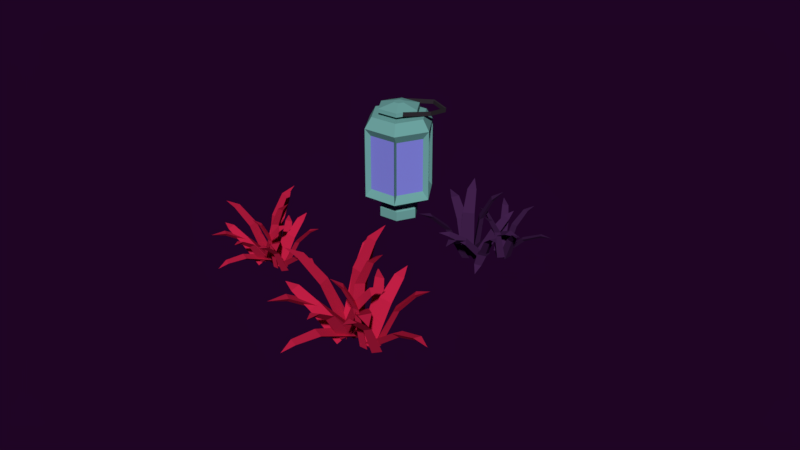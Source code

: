 # Source: lantern_floor.blend  (saved by Blender 2.79.0; exported with 4.5.12 LTS)
import bpy
from mathutils import Matrix  # noqa: F401  (used for matrix-valued properties, if any)

bpy.ops.wm.read_factory_settings(use_empty=True)
scene = bpy.context.scene
scene.name = 'Scene'

# ---- collections
col_collection_1 = bpy.data.collections.new('Collection 1'); scene.collection.children.link(col_collection_1)

# ---- materials (node trees are filled in below, after node groups)
mat_material_001 = bpy.data.materials.new('Material.001')
mat_material_001.alpha_threshold = 0.0
mat_material_001.use_transparent_shadow = False
mat_material_001.diffuse_color = (0.03307, 0.02679, 0.03309, 1.0)
mat_material_001.roughness = 0.5
mat_material_005 = bpy.data.materials.new('Material.005')
mat_material_005.alpha_threshold = 0.0
mat_material_005.use_transparent_shadow = False
mat_material_005.diffuse_color = (0.5382, 0.01406, 0.05926, 1.0)
mat_material_005.roughness = 0.5
mat_material_012 = bpy.data.materials.new('Material.012')
mat_material_012.alpha_threshold = 0.0
mat_material_012.use_transparent_shadow = False
mat_material_012.diffuse_color = (0.1656, 0.402, 0.3796, 1.0)
mat_material_012.roughness = 0.5
mat_material_003 = bpy.data.materials.new('Material.003')
mat_material_003.alpha_threshold = 0.0
mat_material_003.use_transparent_shadow = False
mat_material_003.diffuse_color = (0.24, 0.244, 0.8, 1.0)
mat_material_003.roughness = 0.5
mat_material_014 = bpy.data.materials.new('Material.014')
mat_material_014.alpha_threshold = 0.0
mat_material_014.use_transparent_shadow = False
mat_material_014.diffuse_color = (0.5382, 0.01406, 0.05926, 1.0)
mat_material_014.roughness = 0.5
mat_material_010 = bpy.data.materials.new('Material.010')
mat_material_010.alpha_threshold = 0.0
mat_material_010.use_transparent_shadow = False
mat_material_010.diffuse_color = (0.05397, 0.01536, 0.07323, 1.0)
mat_material_010.roughness = 0.5

# ---- material node trees

# ---- world
world_world_001 = bpy.data.worlds.new('World.001'); scene.world = world_world_001
world_world_001.color = (0.0134, 0.001575, 0.01811)
world_world_001.use_sun_shadow = False
world_world_001.sun_shadow_jitter_overblur = 0.0
world_world_001.cycles.sampling_method = 'MANUAL'
world_world_001.light_settings.ao_factor = 0.4154
world_world_001.light_settings.distance = 0.4

# ---- meshes
me_plane_050 = bpy.data.meshes.new('Plane.050')
me_plane_050.from_pydata([(-1.153, -1.381, -1.171), (-0.6982, -1.381, -1.171), (-1.153, -1.312, -1.171), (-0.6982, -1.312, -1.171), (-1.479, -1.381, -1.325), (-1.479, -1.312, -1.325), (-1.459, -1.381, -1.71), (-1.459, -1.312, -1.71), (-1.07, -1.381, -1.79), (-1.07, -1.312, -1.79), (-0.7127, -1.381, -1.79), (-0.7127, -1.312, -1.79), (-1.15, -1.318, -1.191), (-1.15, -1.375, -1.191), (-0.6951, -1.375, -1.191), (-0.6951, -1.318, -1.191), (-1.455, -1.318, -1.336), (-1.455, -1.375, -1.336), (-1.436, -1.318, -1.697), (-1.436, -1.375, -1.697), (-1.072, -1.318, -1.771), (-1.072, -1.375, -1.771), (-0.7086, -1.318, -1.771), (-0.7086, -1.375, -1.771), (-1.497, -0.04367, -1.478), (-1.352, -1.162, -1.478), (-1.217, -0.007617, -0.99), (-1.073, -1.126, -0.99), (-0.6578, 0.06449, -0.99), (-0.5136, -1.054, -0.99), (-0.3782, 0.1005, -1.478), (-0.234, -1.018, -1.478), (-0.6578, 0.06449, -1.967), (-0.5136, -1.054, -1.967), (-1.217, -0.007617, -1.967), (-1.073, -1.126, -1.967), (-0.9961, -1.293, -1.085), (-1.222, -1.322, -1.478), (-0.5454, -1.235, -1.085), (-0.32, -1.206, -1.478), (-0.5454, -1.235, -1.872), (-0.9961, -1.293, -1.872), (-1.221, 0.1554, -1.478), (-1.089, 0.1723, -1.249), (-0.8269, 0.2062, -1.249), (-0.6956, 0.2231, -1.478), (-0.8269, 0.2062, -1.708), (-1.089, 0.1723, -1.708), (-1.283, 0.215, -1.478), (-1.125, 0.2354, -1.202), (-0.8088, 0.2762, -1.202), (-0.6508, 0.2965, -1.478), (-0.8088, 0.2762, -1.754), (-1.125, 0.2354, -1.754), (-1.302, 0.3648, -1.478), (-1.144, 0.3851, -1.202), (-0.8281, 0.4259, -1.202), (-0.6701, 0.4462, -1.478), (-0.8281, 0.4259, -1.754), (-1.144, 0.3851, -1.754), (-1.093, 0.3918, -1.478), (-1.039, 0.3986, -1.385), (-0.9327, 0.4124, -1.385), (-0.8794, 0.4193, -1.478), (-0.9327, 0.4124, -1.571), (-1.039, 0.3986, -1.571), (-1.497, -0.04367, -1.478), (-1.217, -0.007617, -0.99), (-1.073, -1.126, -0.99), (-1.352, -1.162, -1.478), (-1.497, -0.04367, -1.478), (-1.352, -1.162, -1.478), (-1.073, -1.126, -0.99), (-1.217, -0.007617, -0.99), (-0.6578, 0.06449, -0.99), (-0.5136, -1.054, -0.99), (-0.3782, 0.1005, -1.478), (-0.234, -1.018, -1.478), (-0.6578, 0.06449, -1.967), (-0.5136, -1.054, -1.967), (-1.217, -0.007617, -1.967), (-1.073, -1.126, -1.967), (-1.497, -0.04367, -1.478), (-1.217, -0.007617, -0.99), (-1.073, -1.126, -0.99), (-1.352, -1.162, -1.478), (-1.387, -0.1642, -1.455), (-1.174, -0.1367, -1.082), (-1.064, -0.9902, -1.082), (-1.277, -1.018, -1.455), (-1.39, -0.1581, -1.499), (-1.278, -1.024, -1.499), (-1.061, -0.9963, -1.877), (-1.173, -0.1302, -1.877), (-0.5915, -0.9381, -1.898), (-0.7038, -0.06732, -1.898), (-1.139, -0.1235, -1.898), (-1.027, -0.9942, -1.898), (-0.3392, -0.9082, -1.497), (-0.4521, -0.03222, -1.497), (-0.6711, -0.06046, -1.879), (-0.5582, -0.9364, -1.879), (-0.5586, -0.94, -1.076), (-0.6724, -0.05713, -1.076), (-0.4517, -0.02867, -1.461), (-0.3379, -0.9115, -1.461), (-1.025, -0.9901, -1.059), (-1.137, -0.1271, -1.059), (-0.7052, -0.07146, -1.059), (-0.5939, -0.9344, -1.059), (-0.7932, -1.267, -1.439), (-0.8157, -1.27, -1.478), (-0.7483, -1.261, -1.439), (-0.7258, -1.258, -1.478), (-0.7483, -1.261, -1.517), (-0.7932, -1.267, -1.517), (-0.9338, -1.337, -1.182), (-1.104, -1.359, -1.478), (-0.5945, -1.293, -1.182), (-0.4248, -1.272, -1.478), (-0.5945, -1.293, -1.775), (-0.9338, -1.337, -1.775), (-0.9256, -1.401, -1.182), (-1.095, -1.423, -1.478), (-0.5862, -1.357, -1.182), (-0.4165, -1.336, -1.478), (-0.5862, -1.357, -1.775), (-0.9256, -1.401, -1.775), (-0.7901, -1.453, -1.403), (-0.8332, -1.459, -1.478), (-0.7041, -1.442, -1.403), (-0.661, -1.436, -1.478), (-0.7041, -1.442, -1.553), (-0.7901, -1.453, -1.553), (1.292, 0.7601, -0.961), (1.162, 0.7516, -0.9242), (1.087, 0.7318, -1.048), (1.158, 0.1781, -0.966), (1.316, 0.2005, -0.8955), (1.216, 0.1938, -0.868), (1.287, -0.1195, -0.7453), (1.211, -0.08835, -0.7418), (1.164, -0.1366, -0.7982), (1.189, -0.2433, -0.6142), (1.159, 0.8212, -1.078), (1.229, 0.8731, -0.9642), (1.185, 0.7959, -0.8578), (1.618, 0.4406, -0.9235), (1.598, 0.4604, -1.095), (1.653, 0.501, -1.005), (1.944, 0.3521, -1.105), (1.947, 0.3953, -1.032), (1.959, 0.3369, -0.9729), (2.153, 0.3841, -1.053), (1.165, 0.3165, -1.309), (1.309, 0.8289, -1.123), (1.167, 0.8549, -1.107), (1.136, 0.8155, -0.9824), (1.027, 0.307, -1.201), (1.052, 0.3374, -1.298), (0.8884, 0.05664, -1.41), (0.9248, 0.1089, -1.463), (0.9931, 0.06451, -1.495), (0.8135, 0.003182, -1.594), (1.166, 0.7439, -0.9995), (1.109, 0.7447, -1.121), (1.219, 0.7488, -1.217), (1.21, 0.1849, -1.205), (1.166, 0.1811, -1.036), (1.123, 0.1817, -1.131), (1.048, -0.1503, -1.081), (1.028, -0.1119, -1.151), (1.081, -0.1473, -1.212), (0.916, -0.2785, -1.172), (1.251, 0.8331, -1.14), (1.146, 0.8625, -1.047), (1.043, 0.7776, -1.083), (1.22, 0.3892, -0.7141), (1.382, 0.4326, -0.7585), (1.299, 0.4554, -0.6855), (1.463, 0.2901, -0.435), (1.387, 0.3232, -0.4152), (1.338, 0.2567, -0.4008), (1.444, 0.2927, -0.2179), (1.533, 0.364, -1.235), (1.321, 0.8304, -0.9989), (1.278, 0.8693, -1.133), (1.155, 0.8178, -1.148), (1.404, 0.3556, -1.353), (1.5, 0.3952, -1.341), (1.612, 0.1499, -1.554), (1.664, 0.2042, -1.52), (1.712, 0.1572, -1.464), (1.785, 0.1284, -1.663), (1.263, 0.6556, -0.442), (1.167, 0.6803, -0.4679), (1.16, 0.6646, -0.5777), (1.041, 0.2619, -0.4897), (1.12, 0.2555, -0.3824), (1.045, 0.2745, -0.4033), (0.9699, 0.05051, -0.2914), (0.9286, 0.08872, -0.3191), (0.9086, 0.05575, -0.3733), (0.8312, -0.001752, -0.2421), (1.237, 0.7108, -0.5704), (1.252, 0.7493, -0.4699), (1.167, 0.7165, -0.4162), (1.376, 0.3645, -0.287), (1.43, 0.3601, -0.4076), (1.442, 0.3903, -0.3279), (1.624, 0.2112, -0.2787), (1.609, 0.2515, -0.2304), (1.581, 0.2147, -0.1859), (1.743, 0.1992, -0.1641), (1.204, 0.3148, -0.7136), (1.349, 0.6801, -0.5422), (1.261, 0.7297, -0.5875), (1.187, 0.7239, -0.5169), (1.076, 0.3498, -0.6956), (1.134, 0.3539, -0.7499), (1.006, 0.1693, -0.8832), (1.06, 0.1927, -0.9041), (1.104, 0.1428, -0.898), (1.013, 0.1214, -1.032), (1.195, 0.664, -0.5157), (1.203, 0.6599, -0.6176), (1.308, 0.628, -0.6373), (1.162, 0.2245, -0.6259), (1.072, 0.2531, -0.5321), (1.08, 0.2497, -0.6111), (0.9358, 0.03164, -0.6033), (0.9583, 0.05399, -0.6575), (1.004, 0.009855, -0.6763), (0.856, -0.04651, -0.7125), (1.32, 0.6927, -0.5757), (1.228, 0.7472, -0.5559), (1.156, 0.7019, -0.6184), (1.039, 0.4352, -0.3036), (1.167, 0.428, -0.2701), (1.094, 0.4708, -0.2548), (1.065, 0.3519, -0.02541), (1.019, 0.3936, -0.04216), (0.9664, 0.3575, -0.05115), (0.9751, 0.3863, 0.1095), (1.418, 0.2851, -0.5228), (1.311, 0.6954, -0.4565), (1.343, 0.7143, -0.5613), (1.259, 0.6999, -0.6183), (1.378, 0.2891, -0.6501), (1.443, 0.3001, -0.6051), (1.532, 0.07234, -0.6984), (1.565, 0.1056, -0.6568), (1.563, 0.06951, -0.6009), (1.674, 0.007675, -0.7027), (1.509, 0.6757, -0.801), (1.487, 0.7011, -0.7044), (1.395, 0.6439, -0.6786), (1.656, 0.3308, -0.5445), (1.746, 0.3568, -0.6392), (1.728, 0.3761, -0.5641), (1.931, 0.2283, -0.4909), (1.895, 0.2577, -0.4486), (1.862, 0.2089, -0.4174), (2.014, 0.2201, -0.3586), (1.373, 0.6779, -0.7591), (1.446, 0.7509, -0.7932), (1.518, 0.7545, -0.7164), (1.756, 0.4579, -0.9152), (1.643, 0.3981, -0.9486), (1.701, 0.4557, -0.9752), (1.798, 0.2876, -1.148), (1.826, 0.3454, -1.145), (1.885, 0.3337, -1.122), (1.892, 0.3059, -1.283), (1.413, 0.2666, -0.6713), (1.398, 0.6457, -0.8715), (1.347, 0.6849, -0.7809), (1.422, 0.7182, -0.7195), (1.429, 0.3233, -0.5519), (1.372, 0.2973, -0.6002), (1.344, 0.09474, -0.4372), (1.309, 0.1001, -0.4889), (1.33, 0.05111, -0.5288), (1.229, -0.008994, -0.4159), (1.366, 0.6478, -0.8382), (1.372, 0.7179, -0.7554), (1.343, 0.662, -0.6708), (1.752, 0.5625, -0.5867), (1.77, 0.5513, -0.7175), (1.775, 0.6065, -0.6518), (2.034, 0.5943, -0.6522), (2.007, 0.6319, -0.6071), (2.021, 0.6029, -0.5515), (2.152, 0.692, -0.5889), (-1.463, 0.3563, 0.1977), (-1.585, 0.3488, 0.1401), (-1.56, 0.3418, -0.00361), (-1.543, -0.2187, 0.05725), (-1.47, -0.2074, 0.216), (-1.563, -0.2132, 0.1703), (-1.58, -0.5378, 0.2826), (-1.641, -0.5047, 0.238), (-1.638, -0.5465, 0.1612), (-1.736, -0.6691, 0.3065), (-1.489, 0.4311, 0.02855), (-1.512, 0.471, 0.1637), (-1.612, 0.3865, 0.2086), (-1.231, 0.02461, 0.4125), (-1.134, 0.05948, 0.2717), (-1.153, 0.09061, 0.3786), (-0.8629, -0.05844, 0.4813), (-0.9098, -0.02167, 0.5417), (-0.9372, -0.08528, 0.5897), (-0.7397, -0.03754, 0.6599), (-1.317, -0.05212, -0.1848), (-1.346, 0.4379, 0.09315), (-1.465, 0.467, 0.01384), (-1.568, 0.4181, 0.0846), (-1.492, -0.06641, -0.1937), (-1.411, -0.02878, -0.2479), (-1.452, -0.2938, -0.463), (-1.392, -0.2385, -0.4742), (-1.318, -0.2821, -0.4574), (-1.387, -0.3292, -0.6546), (-1.532, 0.3474, 0.08525), (-1.496, 0.3602, -0.04368), (-1.35, 0.3688, -0.04279), (-1.347, -0.1935, -0.08749), (-1.491, -0.2102, 0.01066), (-1.462, -0.2001, -0.08918), (-1.54, -0.5326, -0.1287), (-1.51, -0.4878, -0.1912), (-1.43, -0.5197, -0.2053), (-1.576, -0.6485, -0.2944), (-1.379, 0.4453, 0.04293), (-1.52, 0.47, 0.04664), (-1.572, 0.3918, -0.05525), (-1.667, -0.03169, 0.3049), (-1.517, 0.01016, 0.3817), (-1.628, 0.02935, 0.3841), (-1.663, -0.1616, 0.6655), (-1.734, -0.1279, 0.6337), (-1.779, -0.1938, 0.6064), (-1.819, -0.1767, 0.8169), (-1.089, -0.02269, 0.1162), (-1.418, 0.4285, 0.1941), (-1.364, 0.4799, 0.06863), (-1.446, 0.4338, -0.02775), (-1.109, -0.01703, -0.05774), (-1.046, 0.01827, 0.01785), (-0.8138, -0.2115, -0.09015), (-0.7985, -0.1619, -0.02605), (-0.7976, -0.215, 0.0435), (-0.6113, -0.2292, -0.06104), (-1.821, 0.2094, 0.56), (-1.877, 0.2391, 0.48), (-1.81, 0.2329, 0.3919), (-1.945, -0.1718, 0.3462), (-1.955, -0.1896, 0.4778), (-1.999, -0.1666, 0.4151), (-2.122, -0.3968, 0.4309), (-2.136, -0.3551, 0.3863), (-2.115, -0.3827, 0.3297), (-2.257, -0.4486, 0.3729), (-1.758, 0.2759, 0.4516), (-1.814, 0.3053, 0.54), (-1.912, 0.2708, 0.5223), (-1.828, -0.09719, 0.7261), (-1.707, -0.0932, 0.6708), (-1.752, -0.07013, 0.7405), (-1.641, -0.2584, 0.8814), (-1.685, -0.2219, 0.9117), (-1.734, -0.2614, 0.924), (-1.626, -0.2837, 1.044), (-1.677, -0.1053, 0.2886), (-1.691, 0.2395, 0.5435), (-1.73, 0.2954, 0.4558), (-1.832, 0.2861, 0.46), (-1.786, -0.06793, 0.2219), (-1.707, -0.0611, 0.2193), (-1.711, -0.2297, 0.01945), (-1.657, -0.2063, 0.04123), (-1.627, -0.258, 0.07003), (-1.607, -0.2652, -0.09149), (-1.825, 0.2261, 0.4609), (-1.751, 0.2303, 0.3897), (-1.658, 0.1969, 0.4406), (-1.763, -0.2013, 0.32), (-1.893, -0.1779, 0.334), (-1.836, -0.1749, 0.2793), (-1.943, -0.3882, 0.1725), (-1.891, -0.3621, 0.1483), (-1.843, -0.4059, 0.1607), (-1.929, -0.4543, 0.03157), (-1.691, 0.2557, 0.5002), (-1.776, 0.3112, 0.4596), (-1.788, 0.2737, 0.3618), (-2.074, -0.01479, 0.4992), (-1.999, -0.02884, 0.6074), (-2.065, 0.01482, 0.5749), (-2.233, -0.122, 0.7185), (-2.259, -0.07766, 0.6791), (-2.291, -0.1112, 0.6351), (-2.391, -0.09628, 0.7641), (-1.639, -0.1578, 0.5694), (-1.776, 0.2487, 0.5845), (-1.684, 0.2753, 0.5279), (-1.71, 0.2685, 0.429), (-1.586, -0.1418, 0.4485), (-1.567, -0.1367, 0.5255), (-1.432, -0.3584, 0.494), (-1.435, -0.3299, 0.5498), (-1.472, -0.3704, 0.5875), (-1.319, -0.4269, 0.5783), (-1.401, 0.2518, 0.4529), (-1.482, 0.2697, 0.5132), (-1.566, 0.2135, 0.4678), (-1.447, -0.1179, 0.7128), (-1.317, -0.0868, 0.7027), (-1.381, -0.07338, 0.7491), (-1.27, -0.2331, 0.9244), (-1.326, -0.2063, 0.9352), (-1.37, -0.2565, 0.9331), (-1.294, -0.2551, 1.077), (-1.531, 0.2548, 0.3959), (-1.456, 0.3281, 0.4241), (-1.452, 0.3229, 0.5293), (-1.132, 0.03684, 0.5105), (-1.194, -0.01639, 0.4061), (-1.135, 0.04144, 0.4288), (-0.9432, -0.1144, 0.3481), (-0.9254, -0.05802, 0.3739), (-0.8955, -0.07346, 0.4285), (-0.7842, -0.08783, 0.3096), (-1.545, -0.1635, 0.453), (-1.438, 0.2315, 0.3249), (-1.536, 0.2645, 0.3631), (-1.521, 0.2901, 0.461), (-1.613, -0.1176, 0.5585), (-1.624, -0.1376, 0.4824), (-1.745, -0.3522, 0.5695), (-1.738, -0.3414, 0.5082), (-1.695, -0.3875, 0.4878), (-1.843, -0.4537, 0.5016), (-1.484, 0.2317, 0.3293), (-1.535, 0.2944, 0.4014), (-1.611, 0.2325, 0.4413), (-1.354, 0.1134, 0.7635), (-1.254, 0.1128, 0.6759), (-1.295, 0.162, 0.733), (-1.098, 0.1418, 0.9015), (-1.149, 0.1762, 0.921), (-1.175, 0.1422, 0.969), (-1.054, 0.2299, 1.035), (0.9015, 0.7154, 1.36), (0.7311, 0.7042, 1.403), (0.6378, 0.6787, 1.238), (0.7265, -0.04643, 1.346), (0.9317, -0.01751, 1.444), (0.799, -0.02644, 1.476), (0.8875, -0.4371, 1.638), (0.7876, -0.3964, 1.64), (0.729, -0.4592, 1.564), (0.754, -0.5999, 1.805), (0.7328, 0.796, 1.203), (0.8197, 0.8634, 1.354), (0.7583, 0.7618, 1.491), (1.328, 0.2969, 1.42), (1.308, 0.3237, 1.194), (1.376, 0.3764, 1.314), (1.761, 0.182, 1.194), (1.762, 0.2382, 1.289), (1.776, 0.1614, 1.367), (2.032, 0.2236, 1.27), (0.7484, 0.1364, 0.8971), (0.931, 0.8063, 1.149), (0.7435, 0.8403, 1.164), (0.699, 0.788, 1.326), (0.5649, 0.1235, 1.034), (0.6007, 0.1637, 0.9081), (0.3908, -0.2033, 0.7538), (0.4404, -0.1347, 0.6868), (0.5309, -0.1926, 0.6472), (0.2996, -0.2724, 0.5104), (0.7388, 0.6945, 1.305), (0.6685, 0.6961, 1.143), (0.8166, 0.7018, 1.023), (0.8042, -0.03641, 1.035), (0.7401, -0.04222, 1.255), (0.6867, -0.04092, 1.129), (0.5874, -0.4758, 1.189), (0.5641, -0.4252, 1.097), (0.635, -0.4713, 1.02), (0.4181, -0.6432, 1.064), (0.8554, 0.8118, 1.125), (0.7149, 0.8498, 1.242), (0.5807, 0.7389, 1.191), (0.7981, 0.2287, 1.679), (1.013, 0.2857, 1.627), (0.9013, 0.3152, 1.719), (1.106, 0.09758, 2.052), (1.006, 0.1408, 2.076), (0.9408, 0.05367, 2.092), (1.074, 0.09999, 2.336), (1.228, 0.1982, 1.009), (0.9412, 0.8076, 1.312), (0.8902, 0.8592, 1.135), (0.7292, 0.7919, 1.11), (1.064, 0.1878, 0.8488), (1.189, 0.2395, 0.8692), (1.343, -0.08052, 0.5929), (1.41, -0.009634, 0.6395), (1.47, -0.07148, 0.7147), (1.573, -0.1082, 0.4565), (0.8442, 0.5762, 2.037), (0.7197, 0.6086, 2.0), (0.7154, 0.5885, 1.856), (0.5563, 0.06094, 1.965), (0.6552, 0.05209, 2.108), (0.5587, 0.07705, 2.078), (0.4557, -0.2167, 2.221), (0.4026, -0.1666, 2.183), (0.3785, -0.2095, 2.111), (0.2723, -0.2854, 2.28), (0.8159, 0.649, 1.869), (0.8312, 0.6989, 2.001), (0.7185, 0.6557, 2.068), (0.9865, 0.1943, 2.243), (1.063, 0.189, 2.087), (1.074, 0.2283, 2.192), (1.311, -0.006446, 2.263), (1.29, 0.04605, 2.325), (1.252, -0.002373, 2.382), (1.462, -0.02269, 2.417), (0.7774, 0.1313, 1.678), (0.9615, 0.6087, 1.91), (0.8473, 0.6738, 1.847), (0.7479, 0.6659, 1.937), (0.6102, 0.1771, 1.697), (0.688, 0.1827, 1.628), (0.5247, -0.05839, 1.448), (0.5966, -0.02759, 1.423), (0.6533, -0.09304, 1.432), (0.5398, -0.1204, 1.254), (0.7579, 0.5875, 1.939), (0.7733, 0.5826, 1.806), (0.9109, 0.5409, 1.784), (0.7202, 0.01266, 1.791), (0.5987, 0.04966, 1.911), (0.6117, 0.04555, 1.807), (0.4227, -0.2399, 1.811), (0.4541, -0.2104, 1.741), (0.5152, -0.2681, 1.718), (0.3223, -0.3417, 1.665), (0.9244, 0.6253, 1.865), (0.8034, 0.6965, 1.888), (0.7117, 0.6376, 1.803), (0.5461, 0.287, 2.209), (0.7125, 0.2773, 2.258), (0.6165, 0.3333, 2.275), (0.5702, 0.1766, 2.574), (0.5101, 0.2312, 2.55), (0.4421, 0.184, 2.536), (0.4475, 0.221, 2.747), (1.05, 0.0914, 1.936), (0.9087, 0.6283, 2.021), (0.9539, 0.6535, 1.885), (0.8463, 0.635, 1.807), (1.004, 0.0973, 1.768), (1.087, 0.1115, 1.829), (1.206, -0.1862, 1.709), (1.248, -0.1429, 1.765), (1.243, -0.1904, 1.838), (1.392, -0.2709, 1.709), (1.18, 0.6041, 1.577), (1.147, 0.6369, 1.703), (1.026, 0.5619, 1.733), (1.363, 0.1513, 1.916), (1.484, 0.1859, 1.796), (1.458, 0.2108, 1.894), (1.721, 0.01695, 1.996), (1.672, 0.0552, 2.051), (1.628, -0.008764, 2.09), (1.824, 0.005486, 2.173), (1.001, 0.6068, 1.627), (1.098, 0.7026, 1.585), (1.189, 0.7068, 1.689), (1.508, 0.3196, 1.436), (1.361, 0.2414, 1.388), (1.437, 0.317, 1.355), (1.571, 0.09777, 1.132), (1.608, 0.1734, 1.137), (1.684, 0.158, 1.169), (1.699, 0.1223, 0.9584), (1.049, 0.06796, 1.741), (1.038, 0.5653, 1.48), (0.9676, 0.6161, 1.597), (1.063, 0.6594, 1.681), (1.067, 0.1417, 1.898), (0.9933, 0.1078, 1.833), (0.9504, -0.1581, 2.044), (0.9065, -0.1509, 1.975), (0.9355, -0.2148, 1.924), (0.7993, -0.294, 2.067), (0.9946, 0.5678, 1.523), (0.9995, 0.6592, 1.632), (0.9584, 0.5856, 1.741), (1.49, 0.4548, 1.866), (1.518, 0.4409, 1.695), (1.522, 0.5128, 1.782), (1.862, 0.4969, 1.791), (1.825, 0.5458, 1.849), (1.84, 0.5076, 1.922), (2.014, 0.6244, 1.879)], [], [(0, 1, 3, 2), (0, 2, 5, 4), (4, 5, 7, 6), (6, 7, 9, 8), (8, 9, 11, 10), (13, 12, 15, 14), (13, 17, 16, 12), (17, 19, 18, 16), (19, 21, 20, 18), (21, 23, 22, 20), (0, 13, 14, 1), (6, 19, 17, 4), (9, 20, 22, 11), (4, 17, 13, 0), (7, 18, 20, 9), (1, 14, 15, 3), (5, 16, 18, 7), (2, 12, 16, 5), (11, 22, 23, 10), (3, 15, 12, 2), (10, 23, 21, 8), (8, 21, 19, 6), (25, 27, 68, 69), (27, 29, 75, 72), (66, 24, 70, 82), (28, 26, 73, 74), (27, 25, 37, 36), (31, 33, 79, 77), (25, 69, 85, 71), (30, 32, 46, 45), (37, 41, 115, 111), (31, 29, 38, 39), (25, 35, 41, 37), (33, 31, 39, 40), (29, 27, 36, 38), (35, 33, 40, 41), (46, 47, 53, 52), (26, 28, 44, 43), (32, 34, 47, 46), (24, 26, 43, 42), (28, 30, 45, 44), (34, 24, 42, 47), (51, 52, 58, 57), (44, 45, 51, 50), (42, 43, 49, 48), (47, 42, 48, 53), (45, 46, 52, 51), (43, 44, 50, 49), (56, 57, 63, 62), (49, 50, 56, 55), (52, 53, 59, 58), (50, 51, 57, 56), (48, 49, 55, 54), (53, 48, 54, 59), (54, 55, 61, 60), (59, 54, 60, 65), (57, 58, 64, 63), (55, 56, 62, 61), (58, 59, 65, 64), (60, 61, 62, 63, 64, 65), (32, 30, 76, 78), (68, 27, 72, 84), (26, 24, 66, 67), (35, 25, 71, 81), (73, 72, 106, 107), (75, 77, 105, 102), (79, 78, 100, 101), (79, 81, 97, 94), (81, 71, 91, 92), (84, 83, 87, 88), (70, 71, 85, 82), (72, 73, 83, 84), (26, 67, 83, 73), (34, 32, 78, 80), (67, 66, 82, 83), (33, 35, 81, 79), (69, 68, 84, 85), (30, 28, 74, 76), (29, 31, 77, 75), (24, 34, 80, 70), (86, 89, 88, 87), (85, 84, 88, 89), (82, 85, 89, 86), (83, 82, 86, 87), (93, 92, 91, 90), (80, 81, 92, 93), (71, 70, 90, 91), (70, 80, 93, 90), (95, 94, 97, 96), (78, 79, 94, 95), (81, 80, 96, 97), (80, 78, 95, 96), (99, 98, 101, 100), (78, 76, 99, 100), (77, 79, 101, 98), (76, 77, 98, 99), (103, 102, 105, 104), (74, 75, 102, 103), (77, 76, 104, 105), (76, 74, 103, 104), (107, 106, 109, 108), (75, 74, 108, 109), (74, 73, 107, 108), (72, 75, 109, 106), (40, 39, 113, 114), (38, 36, 110, 112), (41, 40, 114, 115), (39, 38, 112, 113), (36, 37, 111, 110), (114, 113, 119, 120), (119, 118, 124, 125), (112, 110, 116, 118), (115, 114, 120, 121), (113, 112, 118, 119), (110, 111, 117, 116), (111, 115, 121, 117), (124, 122, 128, 130), (116, 117, 123, 122), (117, 121, 127, 123), (120, 119, 125, 126), (118, 116, 122, 124), (121, 120, 126, 127), (128, 129, 133, 132, 131, 130), (127, 126, 132, 133), (125, 124, 130, 131), (122, 123, 129, 128), (123, 127, 133, 129), (126, 125, 131, 132), (134, 136, 135), (139, 137, 142, 141), (135, 136, 137, 139), (134, 135, 139, 138), (136, 134, 138, 137), (141, 142, 143), (137, 138, 140, 142), (138, 139, 141, 140), (142, 140, 143), (140, 141, 143), (144, 146, 145), (149, 147, 152, 151), (145, 146, 147, 149), (144, 145, 149, 148), (146, 144, 148, 147), (151, 152, 153), (147, 148, 150, 152), (148, 149, 151, 150), (152, 150, 153), (150, 151, 153), (157, 155, 156), (159, 154, 162, 161), (156, 155, 154, 159), (157, 156, 159, 158), (155, 157, 158, 154), (161, 162, 163), (154, 158, 160, 162), (158, 159, 161, 160), (162, 160, 163), (160, 161, 163), (164, 166, 165), (169, 167, 172, 171), (165, 166, 167, 169), (164, 165, 169, 168), (166, 164, 168, 167), (171, 172, 173), (167, 168, 170, 172), (168, 169, 171, 170), (172, 170, 173), (170, 171, 173), (174, 176, 175), (179, 177, 182, 181), (175, 176, 177, 179), (174, 175, 179, 178), (176, 174, 178, 177), (181, 182, 183), (177, 178, 180, 182), (178, 179, 181, 180), (182, 180, 183), (180, 181, 183), (187, 185, 186), (189, 184, 192, 191), (186, 185, 184, 189), (187, 186, 189, 188), (185, 187, 188, 184), (191, 192, 193), (184, 188, 190, 192), (188, 189, 191, 190), (192, 190, 193), (190, 191, 193), (194, 196, 195), (199, 197, 202, 201), (195, 196, 197, 199), (194, 195, 199, 198), (196, 194, 198, 197), (201, 202, 203), (197, 198, 200, 202), (198, 199, 201, 200), (202, 200, 203), (200, 201, 203), (204, 206, 205), (209, 207, 212, 211), (205, 206, 207, 209), (204, 205, 209, 208), (206, 204, 208, 207), (211, 212, 213), (207, 208, 210, 212), (208, 209, 211, 210), (212, 210, 213), (210, 211, 213), (217, 215, 216), (219, 214, 222, 221), (216, 215, 214, 219), (217, 216, 219, 218), (215, 217, 218, 214), (221, 222, 223), (214, 218, 220, 222), (218, 219, 221, 220), (222, 220, 223), (220, 221, 223), (224, 226, 225), (229, 227, 232, 231), (225, 226, 227, 229), (224, 225, 229, 228), (226, 224, 228, 227), (231, 232, 233), (227, 228, 230, 232), (228, 229, 231, 230), (232, 230, 233), (230, 231, 233), (234, 236, 235), (239, 237, 242, 241), (235, 236, 237, 239), (234, 235, 239, 238), (236, 234, 238, 237), (241, 242, 243), (237, 238, 240, 242), (238, 239, 241, 240), (242, 240, 243), (240, 241, 243), (247, 245, 246), (249, 244, 252, 251), (246, 245, 244, 249), (247, 246, 249, 248), (245, 247, 248, 244), (251, 252, 253), (244, 248, 250, 252), (248, 249, 251, 250), (252, 250, 253), (250, 251, 253), (254, 256, 255), (259, 257, 262, 261), (255, 256, 257, 259), (254, 255, 259, 258), (256, 254, 258, 257), (261, 262, 263), (257, 258, 260, 262), (258, 259, 261, 260), (262, 260, 263), (260, 261, 263), (264, 266, 265), (269, 267, 272, 271), (265, 266, 267, 269), (264, 265, 269, 268), (266, 264, 268, 267), (271, 272, 273), (267, 268, 270, 272), (268, 269, 271, 270), (272, 270, 273), (270, 271, 273), (277, 275, 276), (279, 274, 282, 281), (276, 275, 274, 279), (277, 276, 279, 278), (275, 277, 278, 274), (281, 282, 283), (274, 278, 280, 282), (278, 279, 281, 280), (282, 280, 283), (280, 281, 283), (284, 286, 285), (289, 287, 292, 291), (285, 286, 287, 289), (284, 285, 289, 288), (286, 284, 288, 287), (291, 292, 293), (287, 288, 290, 292), (288, 289, 291, 290), (292, 290, 293), (290, 291, 293), (294, 296, 295), (299, 297, 302, 301), (295, 296, 297, 299), (294, 295, 299, 298), (296, 294, 298, 297), (301, 302, 303), (297, 298, 300, 302), (298, 299, 301, 300), (302, 300, 303), (300, 301, 303), (304, 306, 305), (309, 307, 312, 311), (305, 306, 307, 309), (304, 305, 309, 308), (306, 304, 308, 307), (311, 312, 313), (307, 308, 310, 312), (308, 309, 311, 310), (312, 310, 313), (310, 311, 313), (317, 315, 316), (319, 314, 322, 321), (316, 315, 314, 319), (317, 316, 319, 318), (315, 317, 318, 314), (321, 322, 323), (314, 318, 320, 322), (318, 319, 321, 320), (322, 320, 323), (320, 321, 323), (324, 326, 325), (329, 327, 332, 331), (325, 326, 327, 329), (324, 325, 329, 328), (326, 324, 328, 327), (331, 332, 333), (327, 328, 330, 332), (328, 329, 331, 330), (332, 330, 333), (330, 331, 333), (334, 336, 335), (339, 337, 342, 341), (335, 336, 337, 339), (334, 335, 339, 338), (336, 334, 338, 337), (341, 342, 343), (337, 338, 340, 342), (338, 339, 341, 340), (342, 340, 343), (340, 341, 343), (347, 345, 346), (349, 344, 352, 351), (346, 345, 344, 349), (347, 346, 349, 348), (345, 347, 348, 344), (351, 352, 353), (344, 348, 350, 352), (348, 349, 351, 350), (352, 350, 353), (350, 351, 353), (354, 356, 355), (359, 357, 362, 361), (355, 356, 357, 359), (354, 355, 359, 358), (356, 354, 358, 357), (361, 362, 363), (357, 358, 360, 362), (358, 359, 361, 360), (362, 360, 363), (360, 361, 363), (364, 366, 365), (369, 367, 372, 371), (365, 366, 367, 369), (364, 365, 369, 368), (366, 364, 368, 367), (371, 372, 373), (367, 368, 370, 372), (368, 369, 371, 370), (372, 370, 373), (370, 371, 373), (377, 375, 376), (379, 374, 382, 381), (376, 375, 374, 379), (377, 376, 379, 378), (375, 377, 378, 374), (381, 382, 383), (374, 378, 380, 382), (378, 379, 381, 380), (382, 380, 383), (380, 381, 383), (384, 386, 385), (389, 387, 392, 391), (385, 386, 387, 389), (384, 385, 389, 388), (386, 384, 388, 387), (391, 392, 393), (387, 388, 390, 392), (388, 389, 391, 390), (392, 390, 393), (390, 391, 393), (394, 396, 395), (399, 397, 402, 401), (395, 396, 397, 399), (394, 395, 399, 398), (396, 394, 398, 397), (401, 402, 403), (397, 398, 400, 402), (398, 399, 401, 400), (402, 400, 403), (400, 401, 403), (407, 405, 406), (409, 404, 412, 411), (406, 405, 404, 409), (407, 406, 409, 408), (405, 407, 408, 404), (411, 412, 413), (404, 408, 410, 412), (408, 409, 411, 410), (412, 410, 413), (410, 411, 413), (414, 416, 415), (419, 417, 422, 421), (415, 416, 417, 419), (414, 415, 419, 418), (416, 414, 418, 417), (421, 422, 423), (417, 418, 420, 422), (418, 419, 421, 420), (422, 420, 423), (420, 421, 423), (424, 426, 425), (429, 427, 432, 431), (425, 426, 427, 429), (424, 425, 429, 428), (426, 424, 428, 427), (431, 432, 433), (427, 428, 430, 432), (428, 429, 431, 430), (432, 430, 433), (430, 431, 433), (437, 435, 436), (439, 434, 442, 441), (436, 435, 434, 439), (437, 436, 439, 438), (435, 437, 438, 434), (441, 442, 443), (434, 438, 440, 442), (438, 439, 441, 440), (442, 440, 443), (440, 441, 443), (444, 446, 445), (449, 447, 452, 451), (445, 446, 447, 449), (444, 445, 449, 448), (446, 444, 448, 447), (451, 452, 453), (447, 448, 450, 452), (448, 449, 451, 450), (452, 450, 453), (450, 451, 453), (454, 456, 455), (459, 457, 462, 461), (455, 456, 457, 459), (454, 455, 459, 458), (456, 454, 458, 457), (461, 462, 463), (457, 458, 460, 462), (458, 459, 461, 460), (462, 460, 463), (460, 461, 463), (464, 466, 465), (469, 467, 472, 471), (465, 466, 467, 469), (464, 465, 469, 468), (466, 464, 468, 467), (471, 472, 473), (467, 468, 470, 472), (468, 469, 471, 470), (472, 470, 473), (470, 471, 473), (477, 475, 476), (479, 474, 482, 481), (476, 475, 474, 479), (477, 476, 479, 478), (475, 477, 478, 474), (481, 482, 483), (474, 478, 480, 482), (478, 479, 481, 480), (482, 480, 483), (480, 481, 483), (484, 486, 485), (489, 487, 492, 491), (485, 486, 487, 489), (484, 485, 489, 488), (486, 484, 488, 487), (491, 492, 493), (487, 488, 490, 492), (488, 489, 491, 490), (492, 490, 493), (490, 491, 493), (494, 496, 495), (499, 497, 502, 501), (495, 496, 497, 499), (494, 495, 499, 498), (496, 494, 498, 497), (501, 502, 503), (497, 498, 500, 502), (498, 499, 501, 500), (502, 500, 503), (500, 501, 503), (507, 505, 506), (509, 504, 512, 511), (506, 505, 504, 509), (507, 506, 509, 508), (505, 507, 508, 504), (511, 512, 513), (504, 508, 510, 512), (508, 509, 511, 510), (512, 510, 513), (510, 511, 513), (514, 516, 515), (519, 517, 522, 521), (515, 516, 517, 519), (514, 515, 519, 518), (516, 514, 518, 517), (521, 522, 523), (517, 518, 520, 522), (518, 519, 521, 520), (522, 520, 523), (520, 521, 523), (524, 526, 525), (529, 527, 532, 531), (525, 526, 527, 529), (524, 525, 529, 528), (526, 524, 528, 527), (531, 532, 533), (527, 528, 530, 532), (528, 529, 531, 530), (532, 530, 533), (530, 531, 533), (537, 535, 536), (539, 534, 542, 541), (536, 535, 534, 539), (537, 536, 539, 538), (535, 537, 538, 534), (541, 542, 543), (534, 538, 540, 542), (538, 539, 541, 540), (542, 540, 543), (540, 541, 543), (544, 546, 545), (549, 547, 552, 551), (545, 546, 547, 549), (544, 545, 549, 548), (546, 544, 548, 547), (551, 552, 553), (547, 548, 550, 552), (548, 549, 551, 550), (552, 550, 553), (550, 551, 553), (554, 556, 555), (559, 557, 562, 561), (555, 556, 557, 559), (554, 555, 559, 558), (556, 554, 558, 557), (561, 562, 563), (557, 558, 560, 562), (558, 559, 561, 560), (562, 560, 563), (560, 561, 563), (567, 565, 566), (569, 564, 572, 571), (566, 565, 564, 569), (567, 566, 569, 568), (565, 567, 568, 564), (571, 572, 573), (564, 568, 570, 572), (568, 569, 571, 570), (572, 570, 573), (570, 571, 573), (574, 576, 575), (579, 577, 582, 581), (575, 576, 577, 579), (574, 575, 579, 578), (576, 574, 578, 577), (581, 582, 583), (577, 578, 580, 582), (578, 579, 581, 580), (582, 580, 583), (580, 581, 583), (584, 586, 585), (589, 587, 592, 591), (585, 586, 587, 589), (584, 585, 589, 588), (586, 584, 588, 587), (591, 592, 593), (587, 588, 590, 592), (588, 589, 591, 590), (592, 590, 593), (590, 591, 593), (597, 595, 596), (599, 594, 602, 601), (596, 595, 594, 599), (597, 596, 599, 598), (595, 597, 598, 594), (601, 602, 603), (594, 598, 600, 602), (598, 599, 601, 600), (602, 600, 603), (600, 601, 603), (604, 606, 605), (609, 607, 612, 611), (605, 606, 607, 609), (604, 605, 609, 608), (606, 604, 608, 607), (611, 612, 613), (607, 608, 610, 612), (608, 609, 611, 610), (612, 610, 613), (610, 611, 613)])
me_plane_050.polygons.foreach_set('material_index', [0, 0, 0, 0, 0, 0, 0, 0, 0, 0, 0, 0, 0, 0, 0, 0, 0, 0, 0, 0, 0, 0, 2, 2, 2, 2, 2, 2, 2, 2, 2, 2, 2, 2, 2, 2, 2, 2, 2, 2, 2, 2, 2, 2, 2, 2, 2, 2, 2, 2, 2, 2, 2, 2, 2, 2, 2, 2, 2, 2, 2, 2, 2, 2, 2, 2, 2, 2, 2, 2, 2, 2, 2, 2, 2, 2, 2, 2, 2, 2, 3, 2, 2, 2, 3, 2, 2, 2, 3, 2, 2, 2, 3, 2, 2, 2, 3, 2, 2, 2, 3, 2, 2, 2, 2, 2, 2, 2, 2, 2, 2, 2, 2, 2, 2, 2, 2, 2, 2, 2, 2, 2, 2, 2, 2, 2, 2, 2, 4, 4, 4, 4, 4, 4, 4, 4, 4, 4, 4, 4, 4, 4, 4, 4, 4, 4, 4, 4, 4, 4, 4, 4, 4, 4, 4, 4, 4, 4, 4, 4, 4, 4, 4, 4, 4, 4, 4, 4, 4, 4, 4, 4, 4, 4, 4, 4, 4, 4, 4, 4, 4, 4, 4, 4, 4, 4, 4, 4, 4, 4, 4, 4, 4, 4, 4, 4, 4, 4, 4, 4, 4, 4, 4, 4, 4, 4, 4, 4, 4, 4, 4, 4, 4, 4, 4, 4, 4, 4, 4, 4, 4, 4, 4, 4, 4, 4, 4, 4, 4, 4, 4, 4, 4, 4, 4, 4, 4, 4, 4, 4, 4, 4, 4, 4, 4, 4, 4, 4, 4, 4, 4, 4, 4, 4, 4, 4, 4, 4, 4, 4, 4, 4, 4, 4, 4, 4, 4, 4, 4, 4, 4, 4, 4, 4, 4, 4, 4, 4, 4, 4, 4, 4, 4, 4, 4, 4, 4, 4, 5, 5, 5, 5, 5, 5, 5, 5, 5, 5, 5, 5, 5, 5, 5, 5, 5, 5, 5, 5, 5, 5, 5, 5, 5, 5, 5, 5, 5, 5, 5, 5, 5, 5, 5, 5, 5, 5, 5, 5, 5, 5, 5, 5, 5, 5, 5, 5, 5, 5, 5, 5, 5, 5, 5, 5, 5, 5, 5, 5, 5, 5, 5, 5, 5, 5, 5, 5, 5, 5, 5, 5, 5, 5, 5, 5, 5, 5, 5, 5, 5, 5, 5, 5, 5, 5, 5, 5, 5, 5, 5, 5, 5, 5, 5, 5, 5, 5, 5, 5, 5, 5, 5, 5, 5, 5, 5, 5, 5, 5, 5, 5, 5, 5, 5, 5, 5, 5, 5, 5, 5, 5, 5, 5, 5, 5, 5, 5, 5, 5, 5, 5, 5, 5, 5, 5, 5, 5, 5, 5, 5, 5, 5, 5, 5, 5, 5, 5, 5, 5, 5, 5, 5, 5, 5, 5, 5, 5, 5, 5, 1, 1, 1, 1, 1, 1, 1, 1, 1, 1, 1, 1, 1, 1, 1, 1, 1, 1, 1, 1, 1, 1, 1, 1, 1, 1, 1, 1, 1, 1, 1, 1, 1, 1, 1, 1, 1, 1, 1, 1, 1, 1, 1, 1, 1, 1, 1, 1, 1, 1, 1, 1, 1, 1, 1, 1, 1, 1, 1, 1, 1, 1, 1, 1, 1, 1, 1, 1, 1, 1, 1, 1, 1, 1, 1, 1, 1, 1, 1, 1, 1, 1, 1, 1, 1, 1, 1, 1, 1, 1, 1, 1, 1, 1, 1, 1, 1, 1, 1, 1, 1, 1, 1, 1, 1, 1, 1, 1, 1, 1, 1, 1, 1, 1, 1, 1, 1, 1, 1, 1, 1, 1, 1, 1, 1, 1, 1, 1, 1, 1, 1, 1, 1, 1, 1, 1, 1, 1, 1, 1, 1, 1, 1, 1, 1, 1, 1, 1, 1, 1, 1, 1, 1, 1, 1, 1, 1, 1, 1, 1])
me_plane_050.materials.append(mat_material_001)
me_plane_050.materials.append(mat_material_005)
me_plane_050.materials.append(mat_material_012)
me_plane_050.materials.append(mat_material_003)
me_plane_050.materials.append(mat_material_014)
me_plane_050.materials.append(mat_material_010)
me_plane_050.use_remesh_preserve_volume = False
me_plane_050.use_remesh_preserve_attributes = False
me_plane_050.use_mirror_vertex_groups = False
me_plane_050.update()

# ---- objects
ob_plane_042 = bpy.data.objects.new('Plane.042', me_plane_050)

# ---- transforms, parenting, visibility, modifiers, constraints
ob_plane_042.location = (0.0, 0.0, 0.0)
ob_plane_042.rotation_euler = (1.571, 3.27, 1.093)
ob_plane_042.scale = (0.3323, 0.3323, 0.3323)
ob_plane_042.lineart.crease_threshold = 0.0

# ---- collection membership
col_collection_1.objects.link(ob_plane_042)

# ---- scene / render settings (as saved in the file)
scene.frame_start = 1; scene.frame_end = 250; scene.frame_set(0)
scene.render.engine = 'BLENDER_EEVEE_NEXT'
scene.render.resolution_percentage = 50
scene.render.dither_intensity = 0.0
scene.cycles.use_denoising = False
scene.cycles.samples = 128
scene.cycles.sampling_pattern = 'TABULATED_SOBOL'
scene.cycles.use_adaptive_sampling = False
scene.cycles.use_light_tree = False
scene.cycles.blur_glossy = 0.0
scene.cycles.sample_clamp_indirect = 0.0
scene.view_settings.view_transform = 'Standard'
bpy.context.view_layer.update()

# ---- added for rendering (the .blend has no active camera and no usable light): camera, sun
cam_auto = bpy.data.cameras.new('AutoCamera')
cam_auto.lens = 50.0
cam_auto.sensor_width = 36.0
cam_auto.clip_end = 1000.0
ob_auto_camera = bpy.data.objects.new('AutoCamera', cam_auto)
scene.collection.objects.link(ob_auto_camera)
ob_auto_camera.location = (3.06674, -3.52728, 2.43371)
ob_auto_camera.rotation_euler = (1.09748, -7.21219e-08, 0.694738)
scene.camera = ob_auto_camera
light_auto_sun = bpy.data.lights.new('AutoSun', 'SUN')
light_auto_sun.energy = 3.0
light_auto_sun.angle = 0.0523599
ob_auto_sun = bpy.data.objects.new('AutoSun', light_auto_sun)
scene.collection.objects.link(ob_auto_sun)
ob_auto_sun.rotation_euler = (0.872665, 0.174533, 0.523599)
bpy.context.view_layer.update()
